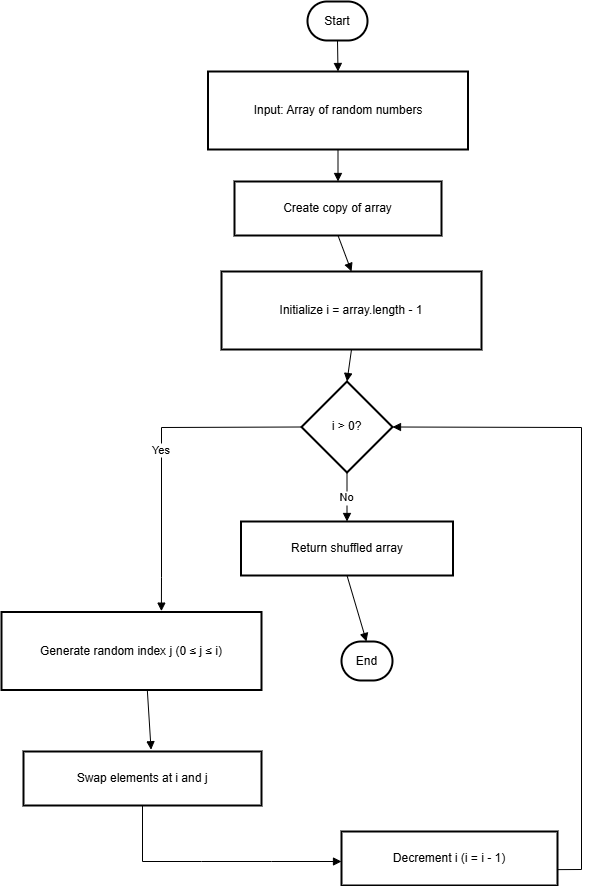

The diagram above was exported from draw.io. Its source (the exported page's mxGraphModel, read from the mxfile embedded in the PNG):
<mxGraphModel dx="1678" dy="874" grid="1" gridSize="10" guides="1" tooltips="1" connect="1" arrows="1" fold="1" page="1" pageScale="1" pageWidth="850" pageHeight="1100" math="0" shadow="0">
  <root>
    <mxCell id="0" />
    <mxCell id="1" parent="0" />
    <mxCell id="A3Und4uJ13jcA6gn4L0O-1" value="Start" style="rounded=1;whiteSpace=wrap;arcSize=50;strokeWidth=2;" parent="1" vertex="1">
      <mxGeometry x="406" y="20" width="60" height="39" as="geometry" />
    </mxCell>
    <mxCell id="A3Und4uJ13jcA6gn4L0O-2" value="Input: Array of random numbers" style="whiteSpace=wrap;strokeWidth=2;" parent="1" vertex="1">
      <mxGeometry x="306.5" y="90" width="260" height="78" as="geometry" />
    </mxCell>
    <mxCell id="A3Und4uJ13jcA6gn4L0O-3" value="Create copy of array" style="whiteSpace=wrap;strokeWidth=2;" parent="1" vertex="1">
      <mxGeometry x="333" y="200" width="207" height="54" as="geometry" />
    </mxCell>
    <mxCell id="A3Und4uJ13jcA6gn4L0O-4" value="Initialize i = array.length - 1" style="whiteSpace=wrap;strokeWidth=2;" parent="1" vertex="1">
      <mxGeometry x="320" y="290" width="260" height="78" as="geometry" />
    </mxCell>
    <mxCell id="A3Und4uJ13jcA6gn4L0O-5" value="i &gt; 0?" style="rhombus;strokeWidth=2;whiteSpace=wrap;" parent="1" vertex="1">
      <mxGeometry x="400" y="400" width="91" height="91" as="geometry" />
    </mxCell>
    <mxCell id="A3Und4uJ13jcA6gn4L0O-6" value="Generate random index j (0 ≤ j ≤ i)" style="whiteSpace=wrap;strokeWidth=2;" parent="1" vertex="1">
      <mxGeometry x="100" y="630.5" width="260" height="78" as="geometry" />
    </mxCell>
    <mxCell id="A3Und4uJ13jcA6gn4L0O-7" value="Swap elements at i and j" style="whiteSpace=wrap;strokeWidth=2;" parent="1" vertex="1">
      <mxGeometry x="122" y="770" width="238" height="54" as="geometry" />
    </mxCell>
    <mxCell id="A3Und4uJ13jcA6gn4L0O-8" value="Decrement i (i = i - 1)" style="whiteSpace=wrap;strokeWidth=2;" parent="1" vertex="1">
      <mxGeometry x="440" y="850" width="216" height="54" as="geometry" />
    </mxCell>
    <mxCell id="A3Und4uJ13jcA6gn4L0O-9" value="Return shuffled array" style="whiteSpace=wrap;strokeWidth=2;" parent="1" vertex="1">
      <mxGeometry x="339.5" y="540" width="212" height="54" as="geometry" />
    </mxCell>
    <mxCell id="A3Und4uJ13jcA6gn4L0O-10" value="End" style="rounded=1;whiteSpace=wrap;arcSize=50;strokeWidth=2;" parent="1" vertex="1">
      <mxGeometry x="440" y="660" width="51" height="39" as="geometry" />
    </mxCell>
    <mxCell id="A3Und4uJ13jcA6gn4L0O-11" value="" style="curved=1;startArrow=none;endArrow=block;exitX=0.5;exitY=1;entryX=0.5;entryY=0;rounded=0;" parent="1" source="A3Und4uJ13jcA6gn4L0O-1" target="A3Und4uJ13jcA6gn4L0O-2" edge="1">
      <mxGeometry relative="1" as="geometry">
        <Array as="points" />
      </mxGeometry>
    </mxCell>
    <mxCell id="A3Und4uJ13jcA6gn4L0O-12" value="" style="curved=1;startArrow=none;endArrow=block;exitX=0.5;exitY=1;entryX=0.5;entryY=0;rounded=0;" parent="1" source="A3Und4uJ13jcA6gn4L0O-2" target="A3Und4uJ13jcA6gn4L0O-3" edge="1">
      <mxGeometry relative="1" as="geometry">
        <Array as="points" />
      </mxGeometry>
    </mxCell>
    <mxCell id="A3Und4uJ13jcA6gn4L0O-13" value="" style="curved=1;startArrow=none;endArrow=block;exitX=0.5;exitY=1;entryX=0.5;entryY=0;rounded=0;" parent="1" source="A3Und4uJ13jcA6gn4L0O-3" target="A3Und4uJ13jcA6gn4L0O-4" edge="1">
      <mxGeometry relative="1" as="geometry">
        <Array as="points" />
      </mxGeometry>
    </mxCell>
    <mxCell id="A3Und4uJ13jcA6gn4L0O-14" value="" style="curved=1;startArrow=none;endArrow=block;exitX=0.5;exitY=1;entryX=0.5;entryY=0;rounded=0;" parent="1" source="A3Und4uJ13jcA6gn4L0O-4" target="A3Und4uJ13jcA6gn4L0O-5" edge="1">
      <mxGeometry relative="1" as="geometry">
        <Array as="points" />
      </mxGeometry>
    </mxCell>
    <mxCell id="A3Und4uJ13jcA6gn4L0O-15" value="Yes" style="curved=0;startArrow=none;endArrow=block;exitX=0;exitY=0.5;entryX=0.615;entryY=-0.011;rounded=0;entryDx=0;entryDy=0;entryPerimeter=0;exitDx=0;exitDy=0;" parent="1" source="A3Und4uJ13jcA6gn4L0O-5" target="A3Und4uJ13jcA6gn4L0O-6" edge="1">
      <mxGeometry relative="1" as="geometry">
        <Array as="points">
          <mxPoint x="260" y="446" />
          <mxPoint x="260" y="596" />
        </Array>
      </mxGeometry>
    </mxCell>
    <mxCell id="A3Und4uJ13jcA6gn4L0O-16" value="" style="curved=1;startArrow=none;endArrow=block;exitX=0.561;exitY=1.009;entryX=0.536;entryY=-0.033;rounded=0;exitDx=0;exitDy=0;exitPerimeter=0;entryDx=0;entryDy=0;entryPerimeter=0;" parent="1" source="A3Und4uJ13jcA6gn4L0O-6" target="A3Und4uJ13jcA6gn4L0O-7" edge="1">
      <mxGeometry relative="1" as="geometry">
        <Array as="points" />
      </mxGeometry>
    </mxCell>
    <mxCell id="A3Und4uJ13jcA6gn4L0O-17" value="" style="curved=0;startArrow=none;endArrow=block;exitX=0.5;exitY=1;rounded=0;" parent="1" source="A3Und4uJ13jcA6gn4L0O-7" edge="1">
      <mxGeometry relative="1" as="geometry">
        <Array as="points">
          <mxPoint x="241" y="880" />
          <mxPoint x="300" y="880" />
          <mxPoint x="370" y="880" />
        </Array>
        <mxPoint x="440" y="880" as="targetPoint" />
      </mxGeometry>
    </mxCell>
    <mxCell id="A3Und4uJ13jcA6gn4L0O-18" value="" style="curved=0;startArrow=none;endArrow=block;exitX=0.999;exitY=0.706;entryX=1;entryY=0.5;rounded=0;exitDx=0;exitDy=0;exitPerimeter=0;entryDx=0;entryDy=0;" parent="1" source="A3Und4uJ13jcA6gn4L0O-8" target="A3Und4uJ13jcA6gn4L0O-5" edge="1">
      <mxGeometry relative="1" as="geometry">
        <Array as="points">
          <mxPoint x="680" y="888" />
          <mxPoint x="680" y="446" />
        </Array>
      </mxGeometry>
    </mxCell>
    <mxCell id="A3Und4uJ13jcA6gn4L0O-19" value="No" style="curved=1;startArrow=none;endArrow=block;exitX=0.5;exitY=1;entryX=0.5;entryY=0;rounded=0;" parent="1" source="A3Und4uJ13jcA6gn4L0O-5" target="A3Und4uJ13jcA6gn4L0O-9" edge="1">
      <mxGeometry relative="1" as="geometry">
        <Array as="points" />
      </mxGeometry>
    </mxCell>
    <mxCell id="A3Und4uJ13jcA6gn4L0O-20" value="" style="curved=1;startArrow=none;endArrow=block;exitX=0.5;exitY=1;entryX=0.49;entryY=0.01;rounded=0;" parent="1" source="A3Und4uJ13jcA6gn4L0O-9" target="A3Und4uJ13jcA6gn4L0O-10" edge="1">
      <mxGeometry relative="1" as="geometry">
        <Array as="points" />
      </mxGeometry>
    </mxCell>
  </root>
</mxGraphModel>